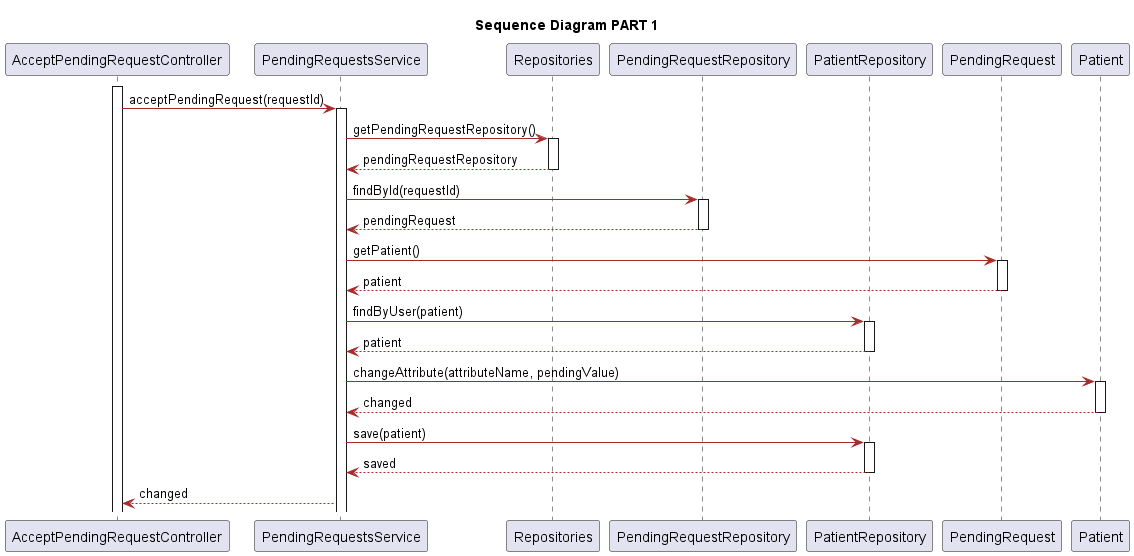

The diagram above was rendered by PlantUML. Its source (embedded in the PNG):
@startuml
title Sequence Diagram PART 1
skinparam classAttributeIconSize 0

skinparam class {
    LifeLineBorderColor DodgerBlue
    LifeLineBackgroundColor APPLICATION
    BackgroundColor LemonChiffon
    ArrowColor Brown
    BorderColor SaddleBrown
}

skinparam packageStyle rectangle

skinparam card {
    LifeLineBorderColor DodgerBlue
    LifeLineBackgroundColor APPLICATION
    BackgroundColor LemonChiffon
    ArrowColor Brown
    BorderColor SaddleBrown
}


participant "AcceptPendingRequestController" as Controller
participant "PendingRequestsService" as serviceRequest
participant "Repositories" as Repositories
participant "PendingRequestRepository" as PendingRequestRepo
participant "PatientRepository" as patientR
participant "PendingRequest" as PendingRequest
participant "Patient" as patient


activate Controller
Controller -> serviceRequest : acceptPendingRequest(requestId)
activate serviceRequest
serviceRequest -> Repositories : getPendingRequestRepository()
activate Repositories
Repositories --> serviceRequest : pendingRequestRepository
deactivate Repositories
serviceRequest -> PendingRequestRepo : findById(requestId)
activate PendingRequestRepo
PendingRequestRepo --> serviceRequest : pendingRequest
deactivate PendingRequestRepo
serviceRequest -> PendingRequest: getPatient()
activate PendingRequest
PendingRequest --> serviceRequest : patient
deactivate PendingRequest
serviceRequest -> patientR : findByUser(patient)
activate patientR
patientR --> serviceRequest : patient
deactivate patientR
serviceRequest -> patient : changeAttribute(attributeName, pendingValue)
activate patient
patient --> serviceRequest : changed
deactivate patient
serviceRequest -> patientR : save(patient)
activate patientR
patientR --> serviceRequest : saved
deactivate patientR
serviceRequest -->Controller : changed






















@enduml